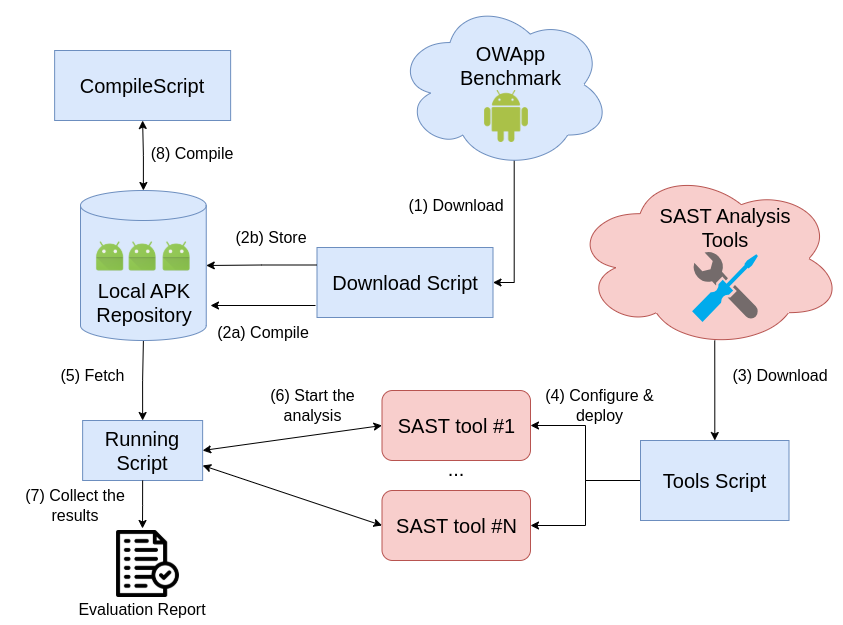

The diagram above was exported from draw.io. Its source (the exported page's mxGraphModel, read from the mxfile embedded in the PNG):
<mxGraphModel dx="1246" dy="1179" grid="1" gridSize="10" guides="1" tooltips="1" connect="1" arrows="1" fold="1" page="1" pageScale="1" pageWidth="827" pageHeight="1169" math="0" shadow="0">
  <root>
    <mxCell id="0" />
    <mxCell id="1" parent="0" />
    <mxCell id="IRMglP8p0ewUZAMmEgeG-1" value="" style="ellipse;shape=cloud;whiteSpace=wrap;html=1;fillColor=#f8cecc;strokeColor=#b85450;" parent="1" vertex="1">
      <mxGeometry x="1982.1" y="248.17000000000002" width="270" height="180" as="geometry" />
    </mxCell>
    <mxCell id="IRMglP8p0ewUZAMmEgeG-2" value="&lt;font style=&quot;font-size: 20px;&quot;&gt;SAST Analysis Tools&lt;/font&gt;" style="text;html=1;strokeColor=none;fillColor=none;align=center;verticalAlign=middle;whiteSpace=wrap;rounded=0;" parent="1" vertex="1">
      <mxGeometry x="2050" y="292" width="170" height="30" as="geometry" />
    </mxCell>
    <mxCell id="IRMglP8p0ewUZAMmEgeG-3" style="edgeStyle=orthogonalEdgeStyle;rounded=0;orthogonalLoop=1;jettySize=auto;html=1;exitX=0;exitY=0.5;exitDx=0;exitDy=0;entryX=1;entryY=0.5;entryDx=0;entryDy=0;" parent="1" source="IRMglP8p0ewUZAMmEgeG-6" target="IRMglP8p0ewUZAMmEgeG-7" edge="1">
      <mxGeometry relative="1" as="geometry" />
    </mxCell>
    <mxCell id="IRMglP8p0ewUZAMmEgeG-4" style="edgeStyle=orthogonalEdgeStyle;rounded=0;orthogonalLoop=1;jettySize=auto;html=1;exitX=0;exitY=0.5;exitDx=0;exitDy=0;entryX=1;entryY=0.5;entryDx=0;entryDy=0;" parent="1" source="IRMglP8p0ewUZAMmEgeG-6" target="IRMglP8p0ewUZAMmEgeG-8" edge="1">
      <mxGeometry relative="1" as="geometry" />
    </mxCell>
    <mxCell id="IRMglP8p0ewUZAMmEgeG-5" style="edgeStyle=orthogonalEdgeStyle;rounded=0;orthogonalLoop=1;jettySize=auto;html=1;endArrow=none;endFill=0;startArrow=classic;startFill=1;" parent="1" source="IRMglP8p0ewUZAMmEgeG-6" edge="1">
      <mxGeometry relative="1" as="geometry">
        <mxPoint x="2124.25" y="420" as="targetPoint" />
      </mxGeometry>
    </mxCell>
    <mxCell id="IRMglP8p0ewUZAMmEgeG-6" value="&lt;font style=&quot;font-size: 20px;&quot;&gt;Tools Script&lt;/font&gt;" style="rounded=0;whiteSpace=wrap;html=1;fillColor=#dae8fc;strokeColor=#6c8ebf;" parent="1" vertex="1">
      <mxGeometry x="2050" y="520" width="148.5" height="80" as="geometry" />
    </mxCell>
    <mxCell id="IRMglP8p0ewUZAMmEgeG-7" value="&lt;font style=&quot;font-size: 20px;&quot;&gt;SAST tool #1&lt;/font&gt;" style="rounded=1;whiteSpace=wrap;html=1;fillColor=#f8cecc;strokeColor=#b85450;" parent="1" vertex="1">
      <mxGeometry x="1791.5" y="470" width="148.5" height="70" as="geometry" />
    </mxCell>
    <mxCell id="IRMglP8p0ewUZAMmEgeG-8" value="&lt;font style=&quot;font-size: 20px;&quot;&gt;SAST tool #N&lt;/font&gt;" style="rounded=1;whiteSpace=wrap;html=1;fillColor=#f8cecc;strokeColor=#b85450;" parent="1" vertex="1">
      <mxGeometry x="1791.5" y="570" width="148.5" height="70" as="geometry" />
    </mxCell>
    <mxCell id="IRMglP8p0ewUZAMmEgeG-9" style="edgeStyle=orthogonalEdgeStyle;rounded=0;orthogonalLoop=1;jettySize=auto;html=1;exitX=0.5;exitY=0;exitDx=0;exitDy=0;startArrow=classic;startFill=1;endArrow=none;endFill=0;" parent="1" source="IRMglP8p0ewUZAMmEgeG-10" target="IRMglP8p0ewUZAMmEgeG-13" edge="1">
      <mxGeometry relative="1" as="geometry" />
    </mxCell>
    <mxCell id="IRMglP8p0ewUZAMmEgeG-10" value="&lt;font style=&quot;font-size: 20px;&quot;&gt;Running Script&lt;/font&gt;" style="rounded=0;whiteSpace=wrap;html=1;fillColor=#dae8fc;strokeColor=#6c8ebf;" parent="1" vertex="1">
      <mxGeometry x="1492.13" y="500" width="120" height="60" as="geometry" />
    </mxCell>
    <mxCell id="IRMglP8p0ewUZAMmEgeG-11" value="" style="endArrow=classic;startArrow=classic;html=1;rounded=0;entryX=0;entryY=0.5;entryDx=0;entryDy=0;exitX=1;exitY=0.5;exitDx=0;exitDy=0;" parent="1" source="IRMglP8p0ewUZAMmEgeG-10" target="IRMglP8p0ewUZAMmEgeG-7" edge="1">
      <mxGeometry width="50" height="50" relative="1" as="geometry">
        <mxPoint x="1851.5" y="600" as="sourcePoint" />
        <mxPoint x="1901.5" y="550" as="targetPoint" />
      </mxGeometry>
    </mxCell>
    <mxCell id="IRMglP8p0ewUZAMmEgeG-12" value="" style="endArrow=classic;startArrow=classic;html=1;rounded=0;entryX=0;entryY=0.5;entryDx=0;entryDy=0;exitX=1;exitY=0.75;exitDx=0;exitDy=0;" parent="1" source="IRMglP8p0ewUZAMmEgeG-10" target="IRMglP8p0ewUZAMmEgeG-8" edge="1">
      <mxGeometry width="50" height="50" relative="1" as="geometry">
        <mxPoint x="1721.5" y="550" as="sourcePoint" />
        <mxPoint x="1801.5" y="510" as="targetPoint" />
      </mxGeometry>
    </mxCell>
    <mxCell id="IRMglP8p0ewUZAMmEgeG-47" style="edgeStyle=orthogonalEdgeStyle;rounded=0;orthogonalLoop=1;jettySize=auto;html=1;exitX=0.5;exitY=0;exitDx=0;exitDy=0;exitPerimeter=0;startArrow=classic;startFill=1;" parent="1" source="IRMglP8p0ewUZAMmEgeG-13" target="IRMglP8p0ewUZAMmEgeG-39" edge="1">
      <mxGeometry relative="1" as="geometry" />
    </mxCell>
    <mxCell id="IRMglP8p0ewUZAMmEgeG-13" value="" style="shape=cylinder3;whiteSpace=wrap;html=1;boundedLbl=1;backgroundOutline=1;size=15;fillColor=#dae8fc;strokeColor=#6c8ebf;" parent="1" vertex="1">
      <mxGeometry x="1490" y="270" width="125.75" height="150" as="geometry" />
    </mxCell>
    <mxCell id="IRMglP8p0ewUZAMmEgeG-14" style="edgeStyle=orthogonalEdgeStyle;rounded=0;orthogonalLoop=1;jettySize=auto;html=1;exitX=0.55;exitY=0.95;exitDx=0;exitDy=0;exitPerimeter=0;entryX=1;entryY=0.5;entryDx=0;entryDy=0;" parent="1" source="IRMglP8p0ewUZAMmEgeG-15" target="IRMglP8p0ewUZAMmEgeG-16" edge="1">
      <mxGeometry relative="1" as="geometry" />
    </mxCell>
    <mxCell id="IRMglP8p0ewUZAMmEgeG-15" value="" style="ellipse;shape=cloud;whiteSpace=wrap;html=1;fillColor=#dae8fc;strokeColor=#6c8ebf;" parent="1" vertex="1">
      <mxGeometry x="1806" y="80" width="214" height="168.17" as="geometry" />
    </mxCell>
    <mxCell id="IRMglP8p0ewUZAMmEgeG-16" value="&lt;font style=&quot;font-size: 20px;&quot;&gt;Download Script&lt;/font&gt;" style="rounded=0;whiteSpace=wrap;html=1;fillColor=#dae8fc;strokeColor=#6c8ebf;" parent="1" vertex="1">
      <mxGeometry x="1726.5" y="327" width="176" height="70" as="geometry" />
    </mxCell>
    <mxCell id="IRMglP8p0ewUZAMmEgeG-17" value="&lt;font style=&quot;font-size: 20px;&quot;&gt;Local APK Repository&lt;/font&gt;" style="text;html=1;strokeColor=none;fillColor=none;align=center;verticalAlign=middle;whiteSpace=wrap;rounded=0;" parent="1" vertex="1">
      <mxGeometry x="1524" y="367" width="60" height="30" as="geometry" />
    </mxCell>
    <mxCell id="IRMglP8p0ewUZAMmEgeG-18" value="&lt;font style=&quot;font-size: 16px;&quot;&gt;(1) Download&lt;/font&gt;" style="text;html=1;strokeColor=none;fillColor=none;align=center;verticalAlign=middle;whiteSpace=wrap;rounded=0;" parent="1" vertex="1">
      <mxGeometry x="1812.75" y="270" width="106" height="30" as="geometry" />
    </mxCell>
    <mxCell id="IRMglP8p0ewUZAMmEgeG-19" value="&lt;font style=&quot;font-size: 16px;&quot;&gt;(2a) Compile&lt;/font&gt;" style="text;html=1;strokeColor=none;fillColor=none;align=center;verticalAlign=middle;whiteSpace=wrap;rounded=0;" parent="1" vertex="1">
      <mxGeometry x="1618" y="397" width="110" height="30" as="geometry" />
    </mxCell>
    <mxCell id="IRMglP8p0ewUZAMmEgeG-20" value="&lt;font style=&quot;font-size: 16px;&quot;&gt;(2b) Store&lt;/font&gt;" style="text;html=1;strokeColor=none;fillColor=none;align=center;verticalAlign=middle;whiteSpace=wrap;rounded=0;" parent="1" vertex="1">
      <mxGeometry x="1625.5" y="302" width="110" height="30" as="geometry" />
    </mxCell>
    <mxCell id="IRMglP8p0ewUZAMmEgeG-21" value="" style="shape=image;verticalLabelPosition=bottom;labelBackgroundColor=default;verticalAlign=top;aspect=fixed;imageAspect=0;image=https://cdn-icons-png.flaticon.com/512/174/174836.png;" parent="1" vertex="1">
      <mxGeometry x="1890" y="170" width="52" height="52" as="geometry" />
    </mxCell>
    <mxCell id="IRMglP8p0ewUZAMmEgeG-22" value="&lt;font style=&quot;font-size: 16px;&quot;&gt;(5) Fetch&lt;/font&gt;" style="text;html=1;strokeColor=none;fillColor=none;align=center;verticalAlign=middle;whiteSpace=wrap;rounded=0;" parent="1" vertex="1">
      <mxGeometry x="1460" y="440" width="84.5" height="30" as="geometry" />
    </mxCell>
    <mxCell id="IRMglP8p0ewUZAMmEgeG-23" value="&lt;font style=&quot;font-size: 16px;&quot;&gt;(3) Download&lt;/font&gt;" style="text;html=1;strokeColor=none;fillColor=none;align=center;verticalAlign=middle;whiteSpace=wrap;rounded=0;" parent="1" vertex="1">
      <mxGeometry x="2140" y="440" width="100" height="30" as="geometry" />
    </mxCell>
    <mxCell id="IRMglP8p0ewUZAMmEgeG-24" value="&lt;font style=&quot;font-size: 16px;&quot;&gt;(4) Configure &amp;amp; deploy&lt;/font&gt;" style="text;html=1;strokeColor=none;fillColor=none;align=center;verticalAlign=middle;whiteSpace=wrap;rounded=0;" parent="1" vertex="1">
      <mxGeometry x="1940" y="470" width="138.5" height="30" as="geometry" />
    </mxCell>
    <mxCell id="IRMglP8p0ewUZAMmEgeG-25" value="&lt;font style=&quot;font-size: 16px;&quot;&gt;(7) Collect the results&lt;/font&gt;" style="text;html=1;strokeColor=none;fillColor=none;align=center;verticalAlign=middle;whiteSpace=wrap;rounded=0;" parent="1" vertex="1">
      <mxGeometry x="1410" y="570" width="150" height="30" as="geometry" />
    </mxCell>
    <mxCell id="IRMglP8p0ewUZAMmEgeG-26" value="&lt;font style=&quot;font-size: 16px;&quot;&gt;(6) Start the analysis&lt;/font&gt;" style="text;html=1;strokeColor=none;fillColor=none;align=center;verticalAlign=middle;whiteSpace=wrap;rounded=0;" parent="1" vertex="1">
      <mxGeometry x="1666" y="470" width="112.5" height="30" as="geometry" />
    </mxCell>
    <mxCell id="IRMglP8p0ewUZAMmEgeG-27" value="&lt;font style=&quot;font-size: 20px;&quot;&gt;OWApp Benchmark&lt;/font&gt;" style="text;html=1;strokeColor=none;fillColor=none;align=center;verticalAlign=middle;whiteSpace=wrap;rounded=0;" parent="1" vertex="1">
      <mxGeometry x="1871" y="130" width="99" height="30" as="geometry" />
    </mxCell>
    <mxCell id="IRMglP8p0ewUZAMmEgeG-28" value="" style="image;sketch=0;aspect=fixed;html=1;points=[];align=center;fontSize=12;image=img/lib/mscae/Developer_Tools.svg;" parent="1" vertex="1">
      <mxGeometry x="2102.1" y="332" width="65.8" height="70" as="geometry" />
    </mxCell>
    <mxCell id="IRMglP8p0ewUZAMmEgeG-29" value="" style="shape=image;verticalLabelPosition=bottom;labelBackgroundColor=default;verticalAlign=top;aspect=fixed;imageAspect=0;image=https://upload.wikimedia.org/wikipedia/commons/4/41/APK_format_icon_%282014-2019%29.png;" parent="1" vertex="1">
      <mxGeometry x="1502.63" y="320" width="34" height="34" as="geometry" />
    </mxCell>
    <mxCell id="IRMglP8p0ewUZAMmEgeG-30" style="edgeStyle=orthogonalEdgeStyle;rounded=0;orthogonalLoop=1;jettySize=auto;html=1;exitX=0.5;exitY=1;exitDx=0;exitDy=0;" parent="1" source="IRMglP8p0ewUZAMmEgeG-17" target="IRMglP8p0ewUZAMmEgeG-17" edge="1">
      <mxGeometry relative="1" as="geometry" />
    </mxCell>
    <mxCell id="IRMglP8p0ewUZAMmEgeG-31" value="" style="shape=image;verticalLabelPosition=bottom;labelBackgroundColor=default;verticalAlign=top;aspect=fixed;imageAspect=0;image=https://cdn-icons-png.flaticon.com/512/5191/5191745.png;" parent="1" vertex="1">
      <mxGeometry x="1524" y="610" width="67" height="67" as="geometry" />
    </mxCell>
    <mxCell id="IRMglP8p0ewUZAMmEgeG-32" value="&lt;font style=&quot;font-size: 20px;&quot;&gt;...&lt;/font&gt;" style="text;html=1;align=center;verticalAlign=middle;whiteSpace=wrap;rounded=0;" parent="1" vertex="1">
      <mxGeometry x="1835.75" y="533" width="60" height="30" as="geometry" />
    </mxCell>
    <mxCell id="IRMglP8p0ewUZAMmEgeG-33" value="" style="shape=image;verticalLabelPosition=bottom;labelBackgroundColor=default;verticalAlign=top;aspect=fixed;imageAspect=0;image=https://upload.wikimedia.org/wikipedia/commons/4/41/APK_format_icon_%282014-2019%29.png;" parent="1" vertex="1">
      <mxGeometry x="1535.13" y="320" width="34" height="34" as="geometry" />
    </mxCell>
    <mxCell id="IRMglP8p0ewUZAMmEgeG-34" value="" style="shape=image;verticalLabelPosition=bottom;labelBackgroundColor=default;verticalAlign=top;aspect=fixed;imageAspect=0;image=https://upload.wikimedia.org/wikipedia/commons/4/41/APK_format_icon_%282014-2019%29.png;" parent="1" vertex="1">
      <mxGeometry x="1569.13" y="320" width="34" height="34" as="geometry" />
    </mxCell>
    <mxCell id="IRMglP8p0ewUZAMmEgeG-35" style="edgeStyle=orthogonalEdgeStyle;rounded=0;orthogonalLoop=1;jettySize=auto;html=1;exitX=0;exitY=0.25;exitDx=0;exitDy=0;entryX=1;entryY=0.5;entryDx=0;entryDy=0;entryPerimeter=0;" parent="1" source="IRMglP8p0ewUZAMmEgeG-16" target="IRMglP8p0ewUZAMmEgeG-13" edge="1">
      <mxGeometry relative="1" as="geometry" />
    </mxCell>
    <mxCell id="IRMglP8p0ewUZAMmEgeG-36" style="edgeStyle=orthogonalEdgeStyle;rounded=0;orthogonalLoop=1;jettySize=auto;html=1;exitX=0;exitY=0.25;exitDx=0;exitDy=0;entryX=1;entryY=0.5;entryDx=0;entryDy=0;entryPerimeter=0;" parent="1" edge="1">
      <mxGeometry relative="1" as="geometry">
        <mxPoint x="1725" y="385" as="sourcePoint" />
        <mxPoint x="1620" y="385" as="targetPoint" />
      </mxGeometry>
    </mxCell>
    <mxCell id="IRMglP8p0ewUZAMmEgeG-37" style="edgeStyle=orthogonalEdgeStyle;rounded=0;orthogonalLoop=1;jettySize=auto;html=1;exitX=0.5;exitY=1;exitDx=0;exitDy=0;entryX=0.418;entryY=-0.03;entryDx=0;entryDy=0;entryPerimeter=0;" parent="1" source="IRMglP8p0ewUZAMmEgeG-10" target="IRMglP8p0ewUZAMmEgeG-31" edge="1">
      <mxGeometry relative="1" as="geometry" />
    </mxCell>
    <mxCell id="IRMglP8p0ewUZAMmEgeG-38" value="&lt;font style=&quot;font-size: 16px;&quot;&gt;Evaluation Report&lt;/font&gt;" style="text;html=1;align=center;verticalAlign=middle;whiteSpace=wrap;rounded=0;" parent="1" vertex="1">
      <mxGeometry x="1447.13" y="674" width="210" height="30" as="geometry" />
    </mxCell>
    <mxCell id="IRMglP8p0ewUZAMmEgeG-39" value="&lt;font style=&quot;font-size: 20px;&quot;&gt;CompileScript&lt;/font&gt;" style="rounded=0;whiteSpace=wrap;html=1;fillColor=#dae8fc;strokeColor=#6c8ebf;" parent="1" vertex="1">
      <mxGeometry x="1464.13" y="130" width="176" height="70" as="geometry" />
    </mxCell>
    <mxCell id="IRMglP8p0ewUZAMmEgeG-48" value="&lt;font style=&quot;font-size: 16px;&quot;&gt;(8) Compile&lt;/font&gt;" style="text;html=1;strokeColor=none;fillColor=none;align=center;verticalAlign=middle;whiteSpace=wrap;rounded=0;" parent="1" vertex="1">
      <mxGeometry x="1547.13" y="218.17" width="110" height="30" as="geometry" />
    </mxCell>
  </root>
</mxGraphModel>